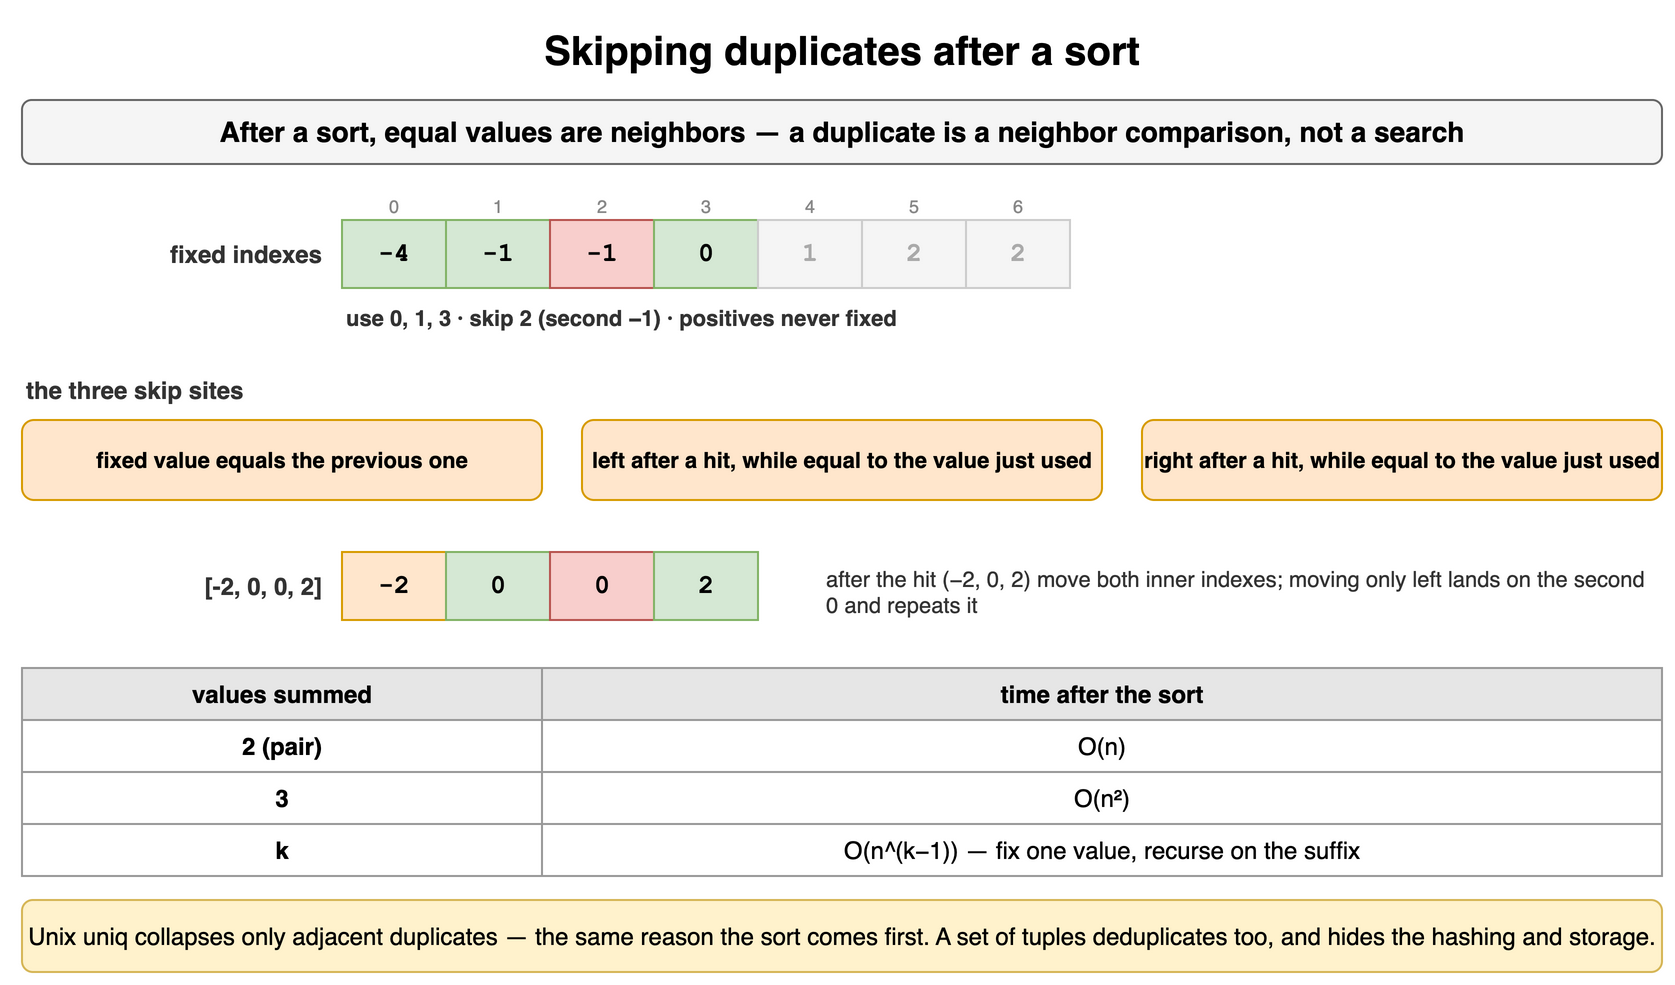

The diagram above was exported from draw.io. Its source (the exported page's mxGraphModel, read from the mxfile embedded in the PNG):
<mxGraphModel dx="900" dy="500" grid="1" gridSize="10" guides="1" tooltips="1" connect="1" arrows="1" fold="1" page="1" pageScale="1" pageWidth="900" pageHeight="500" math="0" shadow="0">
  <root>
    <mxCell id="0" />
    <mxCell id="1" parent="0" />
    <mxCell id="t111" value="Skipping duplicates after a sort" style="text;html=1;align=center;verticalAlign=middle;whiteSpace=wrap;fontSize=20;fontStyle=1;" vertex="1" parent="1">
      <mxGeometry x="40" y="10" width="820" height="30" as="geometry" />
    </mxCell>
    <mxCell id="t112" value="After a sort, equal values are neighbors — a duplicate is a neighbor comparison, not a search" style="rounded=1;whiteSpace=wrap;html=1;fillColor=#f5f5f5;strokeColor=#666666;fontStyle=1;fontSize=14;" vertex="1" parent="1">
      <mxGeometry x="40" y="50" width="820" height="32" as="geometry" />
    </mxCell>
    <mxCell id="t113" value="-4" style="rounded=0;whiteSpace=wrap;html=1;fontFamily=Courier New;fontStyle=1;fontSize=13;fillColor=#d5e8d4;strokeColor=#82b366;fontSize=13;" vertex="1" parent="1">
      <mxGeometry x="200" y="110" width="52" height="34" as="geometry" />
    </mxCell>
    <mxCell id="t114" value="0" style="text;html=1;whiteSpace=wrap;fontSize=11;align=center;verticalAlign=middle;fontSize=9;fontColor=#888888;" vertex="1" parent="1">
      <mxGeometry x="200" y="96" width="52" height="13" as="geometry" />
    </mxCell>
    <mxCell id="t115" value="-1" style="rounded=0;whiteSpace=wrap;html=1;fontFamily=Courier New;fontStyle=1;fontSize=13;fillColor=#d5e8d4;strokeColor=#82b366;fontSize=13;" vertex="1" parent="1">
      <mxGeometry x="252" y="110" width="52" height="34" as="geometry" />
    </mxCell>
    <mxCell id="t116" value="1" style="text;html=1;whiteSpace=wrap;fontSize=11;align=center;verticalAlign=middle;fontSize=9;fontColor=#888888;" vertex="1" parent="1">
      <mxGeometry x="252" y="96" width="52" height="13" as="geometry" />
    </mxCell>
    <mxCell id="t117" value="-1" style="rounded=0;whiteSpace=wrap;html=1;fontFamily=Courier New;fontStyle=1;fontSize=13;fillColor=#f8cecc;strokeColor=#b85450;fontSize=13;" vertex="1" parent="1">
      <mxGeometry x="304" y="110" width="52" height="34" as="geometry" />
    </mxCell>
    <mxCell id="t118" value="2" style="text;html=1;whiteSpace=wrap;fontSize=11;align=center;verticalAlign=middle;fontSize=9;fontColor=#888888;" vertex="1" parent="1">
      <mxGeometry x="304" y="96" width="52" height="13" as="geometry" />
    </mxCell>
    <mxCell id="t119" value="0" style="rounded=0;whiteSpace=wrap;html=1;fontFamily=Courier New;fontStyle=1;fontSize=13;fillColor=#d5e8d4;strokeColor=#82b366;fontSize=13;" vertex="1" parent="1">
      <mxGeometry x="356" y="110" width="52" height="34" as="geometry" />
    </mxCell>
    <mxCell id="t1110" value="3" style="text;html=1;whiteSpace=wrap;fontSize=11;align=center;verticalAlign=middle;fontSize=9;fontColor=#888888;" vertex="1" parent="1">
      <mxGeometry x="356" y="96" width="52" height="13" as="geometry" />
    </mxCell>
    <mxCell id="t1111" value="1" style="rounded=0;whiteSpace=wrap;html=1;fontFamily=Courier New;fontStyle=1;fontSize=13;fillColor=#f5f5f5;strokeColor=#cccccc;fontSize=13;fontColor=#aaaaaa;" vertex="1" parent="1">
      <mxGeometry x="408" y="110" width="52" height="34" as="geometry" />
    </mxCell>
    <mxCell id="t1112" value="4" style="text;html=1;whiteSpace=wrap;fontSize=11;align=center;verticalAlign=middle;fontSize=9;fontColor=#888888;" vertex="1" parent="1">
      <mxGeometry x="408" y="96" width="52" height="13" as="geometry" />
    </mxCell>
    <mxCell id="t1113" value="2" style="rounded=0;whiteSpace=wrap;html=1;fontFamily=Courier New;fontStyle=1;fontSize=13;fillColor=#f5f5f5;strokeColor=#cccccc;fontSize=13;fontColor=#aaaaaa;" vertex="1" parent="1">
      <mxGeometry x="460" y="110" width="52" height="34" as="geometry" />
    </mxCell>
    <mxCell id="t1114" value="5" style="text;html=1;whiteSpace=wrap;fontSize=11;align=center;verticalAlign=middle;fontSize=9;fontColor=#888888;" vertex="1" parent="1">
      <mxGeometry x="460" y="96" width="52" height="13" as="geometry" />
    </mxCell>
    <mxCell id="t1115" value="2" style="rounded=0;whiteSpace=wrap;html=1;fontFamily=Courier New;fontStyle=1;fontSize=13;fillColor=#f5f5f5;strokeColor=#cccccc;fontSize=13;fontColor=#aaaaaa;" vertex="1" parent="1">
      <mxGeometry x="512" y="110" width="52" height="34" as="geometry" />
    </mxCell>
    <mxCell id="t1116" value="6" style="text;html=1;whiteSpace=wrap;fontSize=11;align=center;verticalAlign=middle;fontSize=9;fontColor=#888888;" vertex="1" parent="1">
      <mxGeometry x="512" y="96" width="52" height="13" as="geometry" />
    </mxCell>
    <mxCell id="t1117" value="fixed indexes" style="text;html=1;whiteSpace=wrap;fontSize=11;align=right;verticalAlign=middle;fontSize=12;fontColor=#333333;fontStyle=1;" vertex="1" parent="1">
      <mxGeometry x="82" y="110" width="110" height="34" as="geometry" />
    </mxCell>
    <mxCell id="t1118" value="use 0, 1, 3 · skip 2 (second −1) · positives never fixed" style="text;html=1;whiteSpace=wrap;fontSize=11;align=left;verticalAlign=middle;fontSize=11;fontColor=#333333;fontStyle=1;" vertex="1" parent="1">
      <mxGeometry x="200" y="150" width="600" height="18" as="geometry" />
    </mxCell>
    <mxCell id="t1119" value="the three skip sites" style="text;html=1;whiteSpace=wrap;fontSize=11;align=left;verticalAlign=middle;fontSize=12;fontColor=#333333;fontStyle=1;" vertex="1" parent="1">
      <mxGeometry x="40" y="186" width="400" height="18" as="geometry" />
    </mxCell>
    <mxCell id="t1120" value="fixed value equals the previous one" style="rounded=1;whiteSpace=wrap;html=1;fillColor=#ffe6cc;strokeColor=#d79b00;fontSize=11;align=center;fontStyle=1;" vertex="1" parent="1">
      <mxGeometry x="40" y="210" width="260" height="40" as="geometry" />
    </mxCell>
    <mxCell id="t1121" value="left after a hit, while equal to the value just used" style="rounded=1;whiteSpace=wrap;html=1;fillColor=#ffe6cc;strokeColor=#d79b00;fontSize=11;align=center;fontStyle=1;" vertex="1" parent="1">
      <mxGeometry x="320" y="210" width="260" height="40" as="geometry" />
    </mxCell>
    <mxCell id="t1122" value="right after a hit, while equal to the value just used" style="rounded=1;whiteSpace=wrap;html=1;fillColor=#ffe6cc;strokeColor=#d79b00;fontSize=11;align=center;fontStyle=1;" vertex="1" parent="1">
      <mxGeometry x="600" y="210" width="260" height="40" as="geometry" />
    </mxCell>
    <mxCell id="t1123" value="-2" style="rounded=0;whiteSpace=wrap;html=1;fontFamily=Courier New;fontStyle=1;fontSize=13;fillColor=#ffe6cc;strokeColor=#d79b00;fontSize=13;" vertex="1" parent="1">
      <mxGeometry x="200" y="276" width="52" height="34" as="geometry" />
    </mxCell>
    <mxCell id="t1124" value="0" style="rounded=0;whiteSpace=wrap;html=1;fontFamily=Courier New;fontStyle=1;fontSize=13;fillColor=#d5e8d4;strokeColor=#82b366;fontSize=13;" vertex="1" parent="1">
      <mxGeometry x="252" y="276" width="52" height="34" as="geometry" />
    </mxCell>
    <mxCell id="t1125" value="0" style="rounded=0;whiteSpace=wrap;html=1;fontFamily=Courier New;fontStyle=1;fontSize=13;fillColor=#f8cecc;strokeColor=#b85450;fontSize=13;" vertex="1" parent="1">
      <mxGeometry x="304" y="276" width="52" height="34" as="geometry" />
    </mxCell>
    <mxCell id="t1126" value="2" style="rounded=0;whiteSpace=wrap;html=1;fontFamily=Courier New;fontStyle=1;fontSize=13;fillColor=#d5e8d4;strokeColor=#82b366;fontSize=13;" vertex="1" parent="1">
      <mxGeometry x="356" y="276" width="52" height="34" as="geometry" />
    </mxCell>
    <mxCell id="t1127" value="[-2, 0, 0, 2]" style="text;html=1;whiteSpace=wrap;fontSize=11;align=right;verticalAlign=middle;fontSize=12;fontColor=#333333;fontStyle=1;" vertex="1" parent="1">
      <mxGeometry x="82" y="276" width="110" height="34" as="geometry" />
    </mxCell>
    <mxCell id="t1128" value="after the hit (−2, 0, 2) move both inner indexes; moving only left lands on the second 0 and repeats it" style="text;html=1;whiteSpace=wrap;fontSize=11;align=left;verticalAlign=middle;fontSize=11;fontColor=#333333;" vertex="1" parent="1">
      <mxGeometry x="440" y="276" width="420" height="40" as="geometry" />
    </mxCell>
    <mxCell id="t1129" value="values summed" style="whiteSpace=wrap;html=1;fillColor=#e6e6e6;strokeColor=#999999;fontStyle=1;fontSize=12;" vertex="1" parent="1">
      <mxGeometry x="40" y="334" width="260" height="26" as="geometry" />
    </mxCell>
    <mxCell id="t1130" value="time after the sort" style="whiteSpace=wrap;html=1;fillColor=#e6e6e6;strokeColor=#999999;fontStyle=1;fontSize=12;" vertex="1" parent="1">
      <mxGeometry x="300" y="334" width="560" height="26" as="geometry" />
    </mxCell>
    <mxCell id="t1131" value="2 (pair)" style="whiteSpace=wrap;html=1;strokeColor=#999999;fontSize=12;fillColor=#ffffff;fontStyle=1;" vertex="1" parent="1">
      <mxGeometry x="40" y="360" width="260" height="26" as="geometry" />
    </mxCell>
    <mxCell id="t1132" value="O(n)" style="whiteSpace=wrap;html=1;strokeColor=#999999;fontSize=12;fillColor=#ffffff;" vertex="1" parent="1">
      <mxGeometry x="300" y="360" width="560" height="26" as="geometry" />
    </mxCell>
    <mxCell id="t1133" value="3" style="whiteSpace=wrap;html=1;strokeColor=#999999;fontSize=12;fillColor=#ffffff;fontStyle=1;" vertex="1" parent="1">
      <mxGeometry x="40" y="386" width="260" height="26" as="geometry" />
    </mxCell>
    <mxCell id="t1134" value="O(n²)" style="whiteSpace=wrap;html=1;strokeColor=#999999;fontSize=12;fillColor=#ffffff;" vertex="1" parent="1">
      <mxGeometry x="300" y="386" width="560" height="26" as="geometry" />
    </mxCell>
    <mxCell id="t1135" value="k" style="whiteSpace=wrap;html=1;strokeColor=#999999;fontSize=12;fillColor=#ffffff;fontStyle=1;" vertex="1" parent="1">
      <mxGeometry x="40" y="412" width="260" height="26" as="geometry" />
    </mxCell>
    <mxCell id="t1136" value="O(n^(k−1)) — fix one value, recurse on the suffix" style="whiteSpace=wrap;html=1;strokeColor=#999999;fontSize=12;fillColor=#ffffff;" vertex="1" parent="1">
      <mxGeometry x="300" y="412" width="560" height="26" as="geometry" />
    </mxCell>
    <mxCell id="t1137" value="Unix uniq collapses only adjacent duplicates — the same reason the sort comes first. A set of tuples deduplicates too, and hides the hashing and storage." style="rounded=1;whiteSpace=wrap;html=1;fillColor=#fff2cc;strokeColor=#d6b656;fontSize=12;align=center;" vertex="1" parent="1">
      <mxGeometry x="40" y="450" width="820" height="36" as="geometry" />
    </mxCell>
  </root>
</mxGraphModel>